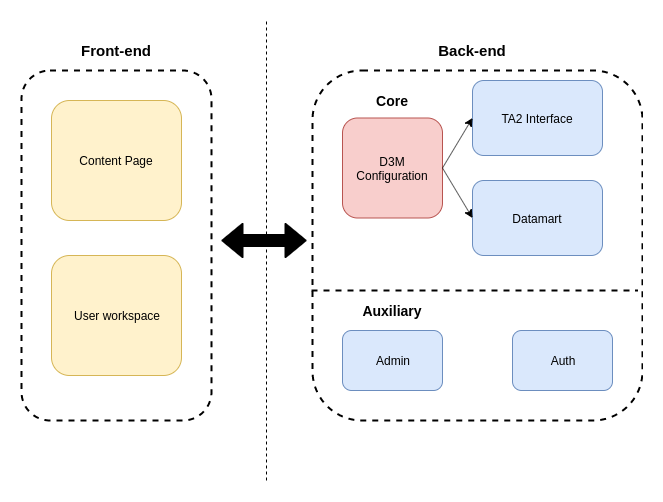

The diagram above was exported from draw.io. Its source (the exported page's mxGraphModel, read from the mxfile embedded in the PNG):
<mxGraphModel dx="1101" dy="734" grid="1" gridSize="10" guides="1" tooltips="1" connect="1" arrows="1" fold="1" page="1" pageScale="1" pageWidth="830" pageHeight="470" math="0" shadow="0">
  <root>
    <mxCell id="0" />
    <mxCell id="1" parent="0" />
    <mxCell id="JUzM6poeQ6jkvYeCyS4l-11" value="" style="rounded=1;whiteSpace=wrap;html=1;fillColor=none;dashed=1;strokeWidth=2;" vertex="1" parent="1">
      <mxGeometry x="411" y="50" width="330" height="350" as="geometry" />
    </mxCell>
    <mxCell id="JUzM6poeQ6jkvYeCyS4l-1" value="Content Page" style="rounded=1;whiteSpace=wrap;html=1;fillColor=#fff2cc;strokeColor=#d6b656;" vertex="1" parent="1">
      <mxGeometry x="150" y="80" width="130" height="120" as="geometry" />
    </mxCell>
    <mxCell id="JUzM6poeQ6jkvYeCyS4l-2" value="D3M Configuration" style="rounded=1;whiteSpace=wrap;html=1;fillColor=#f8cecc;strokeColor=#b85450;" vertex="1" parent="1">
      <mxGeometry x="441" y="97.5" width="100" height="100" as="geometry" />
    </mxCell>
    <mxCell id="JUzM6poeQ6jkvYeCyS4l-3" value="TA2 Interface" style="rounded=1;whiteSpace=wrap;html=1;fillColor=#dae8fc;strokeColor=#6c8ebf;" vertex="1" parent="1">
      <mxGeometry x="571" y="60" width="130" height="75" as="geometry" />
    </mxCell>
    <mxCell id="JUzM6poeQ6jkvYeCyS4l-4" value="Datamart" style="rounded=1;whiteSpace=wrap;html=1;fillColor=#dae8fc;strokeColor=#6c8ebf;" vertex="1" parent="1">
      <mxGeometry x="571" y="160" width="130" height="75" as="geometry" />
    </mxCell>
    <mxCell id="JUzM6poeQ6jkvYeCyS4l-5" value="Admin" style="rounded=1;whiteSpace=wrap;html=1;fillColor=#dae8fc;strokeColor=#6c8ebf;" vertex="1" parent="1">
      <mxGeometry x="441" y="310" width="100" height="60" as="geometry" />
    </mxCell>
    <mxCell id="JUzM6poeQ6jkvYeCyS4l-6" value="Auth" style="rounded=1;whiteSpace=wrap;html=1;fillColor=#dae8fc;strokeColor=#6c8ebf;" vertex="1" parent="1">
      <mxGeometry x="611" y="310" width="100" height="60" as="geometry" />
    </mxCell>
    <mxCell id="JUzM6poeQ6jkvYeCyS4l-7" value="User workspace" style="rounded=1;whiteSpace=wrap;html=1;fillColor=#fff2cc;strokeColor=#d6b656;" vertex="1" parent="1">
      <mxGeometry x="150" y="235" width="130" height="120" as="geometry" />
    </mxCell>
    <mxCell id="JUzM6poeQ6jkvYeCyS4l-8" value="" style="endArrow=none;dashed=1;html=1;" edge="1" parent="1">
      <mxGeometry width="50" height="50" relative="1" as="geometry">
        <mxPoint x="365" y="460" as="sourcePoint" />
        <mxPoint x="365" as="targetPoint" />
      </mxGeometry>
    </mxCell>
    <mxCell id="JUzM6poeQ6jkvYeCyS4l-9" value="" style="rounded=1;whiteSpace=wrap;html=1;fillColor=none;dashed=1;strokeWidth=2;" vertex="1" parent="1">
      <mxGeometry x="120" y="50" width="190" height="350" as="geometry" />
    </mxCell>
    <mxCell id="JUzM6poeQ6jkvYeCyS4l-10" value="&lt;b&gt;&lt;font style=&quot;font-size: 15px&quot;&gt;Front-end&lt;/font&gt;&lt;/b&gt;" style="text;html=1;strokeColor=none;fillColor=none;align=center;verticalAlign=middle;whiteSpace=wrap;rounded=0;dashed=1;" vertex="1" parent="1">
      <mxGeometry x="175" y="20" width="80" height="20" as="geometry" />
    </mxCell>
    <mxCell id="JUzM6poeQ6jkvYeCyS4l-12" value="" style="endArrow=classic;html=1;exitX=1;exitY=0.5;exitDx=0;exitDy=0;entryX=0;entryY=0.5;entryDx=0;entryDy=0;" edge="1" parent="1" source="JUzM6poeQ6jkvYeCyS4l-2" target="JUzM6poeQ6jkvYeCyS4l-3">
      <mxGeometry width="50" height="50" relative="1" as="geometry">
        <mxPoint x="131" y="547.5" as="sourcePoint" />
        <mxPoint x="181" y="497.5" as="targetPoint" />
      </mxGeometry>
    </mxCell>
    <mxCell id="JUzM6poeQ6jkvYeCyS4l-13" value="" style="endArrow=classic;html=1;exitX=1;exitY=0.5;exitDx=0;exitDy=0;entryX=0;entryY=0.5;entryDx=0;entryDy=0;" edge="1" parent="1" source="JUzM6poeQ6jkvYeCyS4l-2" target="JUzM6poeQ6jkvYeCyS4l-4">
      <mxGeometry width="50" height="50" relative="1" as="geometry">
        <mxPoint x="551" y="147.5" as="sourcePoint" />
        <mxPoint x="581" y="110" as="targetPoint" />
      </mxGeometry>
    </mxCell>
    <mxCell id="JUzM6poeQ6jkvYeCyS4l-14" value="" style="endArrow=none;dashed=1;html=1;strokeWidth=2;" edge="1" parent="1">
      <mxGeometry width="50" height="50" relative="1" as="geometry">
        <mxPoint x="410" y="270" as="sourcePoint" />
        <mxPoint x="736" y="270" as="targetPoint" />
      </mxGeometry>
    </mxCell>
    <mxCell id="JUzM6poeQ6jkvYeCyS4l-16" value="&lt;b&gt;&lt;font style=&quot;font-size: 15px&quot;&gt;Back-end&lt;/font&gt;&lt;/b&gt;" style="text;html=1;strokeColor=none;fillColor=none;align=center;verticalAlign=middle;whiteSpace=wrap;rounded=0;dashed=1;" vertex="1" parent="1">
      <mxGeometry x="531" y="20" width="80" height="20" as="geometry" />
    </mxCell>
    <mxCell id="JUzM6poeQ6jkvYeCyS4l-17" value="&lt;b&gt;&lt;font style=&quot;font-size: 14px&quot;&gt;Core&lt;/font&gt;&lt;/b&gt;" style="text;html=1;strokeColor=none;fillColor=none;align=center;verticalAlign=middle;whiteSpace=wrap;rounded=0;dashed=1;" vertex="1" parent="1">
      <mxGeometry x="471" y="70" width="40" height="20" as="geometry" />
    </mxCell>
    <mxCell id="JUzM6poeQ6jkvYeCyS4l-18" value="&lt;span style=&quot;font-size: 14px&quot;&gt;&lt;b&gt;Auxiliary&lt;/b&gt;&lt;/span&gt;" style="text;html=1;strokeColor=none;fillColor=none;align=center;verticalAlign=middle;whiteSpace=wrap;rounded=0;dashed=1;" vertex="1" parent="1">
      <mxGeometry x="471" y="280" width="40" height="20" as="geometry" />
    </mxCell>
    <mxCell id="JUzM6poeQ6jkvYeCyS4l-19" value="" style="shape=flexArrow;endArrow=classic;startArrow=classic;html=1;strokeWidth=2;fillColor=#000000;" edge="1" parent="1">
      <mxGeometry width="50" height="50" relative="1" as="geometry">
        <mxPoint x="320" y="220" as="sourcePoint" />
        <mxPoint x="405" y="220" as="targetPoint" />
      </mxGeometry>
    </mxCell>
  </root>
</mxGraphModel>